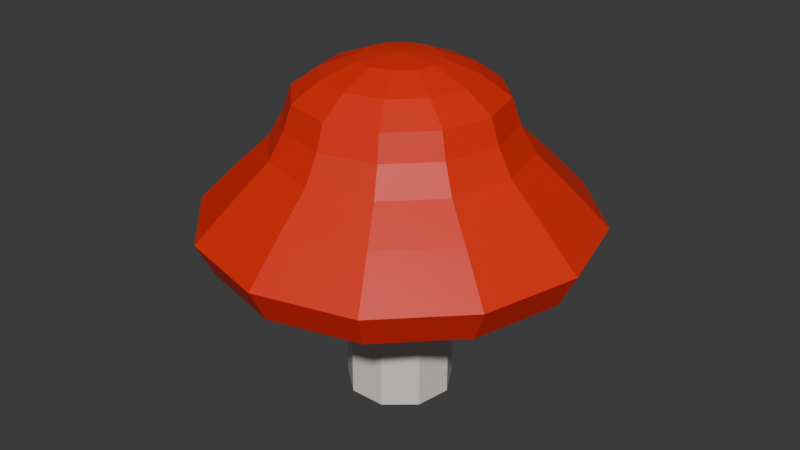 # Source: Mushroom.blend  (saved by Blender 4.3.34; exported with 4.5.12 LTS)
import bpy
from mathutils import Matrix  # noqa: F401  (used for matrix-valued properties, if any)

bpy.ops.wm.read_factory_settings(use_empty=True)
scene = bpy.context.scene
scene.name = 'Scene'

# ---- collections
col_collection = bpy.data.collections.new('Collection'); scene.collection.children.link(col_collection)

# ---- materials (node trees are filled in below, after node groups)
mat_mashroom_cylinder = bpy.data.materials.new('Mashroom_Cylinder')
mat_mashroom_top = bpy.data.materials.new('Mashroom_Top')

# ---- material node trees
mat_mashroom_cylinder.use_nodes = True; mat_mashroom_cylinder.node_tree.nodes.clear()
_N = mat_mashroom_cylinder.node_tree.nodes; _L = mat_mashroom_cylinder.node_tree.links
n0 = _N.new('ShaderNodeBsdfPrincipled'); n0.name = 'Principled BSDF'; n0.location = (10, 300)
n0.inputs[0].default_value = (0.7797, 0.7306, 0.7005, 1.0)
n0.inputs[2].default_value = 0.3341
n1 = _N.new('ShaderNodeOutputMaterial'); n1.name = 'Material Output'; n1.location = (300, 300)
_L.new(n0.outputs[0], n1.inputs[0])
n1.is_active_output = True
mat_mashroom_top.use_nodes = True; mat_mashroom_top.node_tree.nodes.clear()
_N = mat_mashroom_top.node_tree.nodes; _L = mat_mashroom_top.node_tree.links
n0 = _N.new('ShaderNodeBsdfPrincipled'); n0.name = 'Principled BSDF'; n0.location = (33, 167)
n0.inputs[0].default_value = (0.8002, 0.01916, 0.00144, 1.0)
n1 = _N.new('ShaderNodeOutputMaterial'); n1.name = 'Material Output'; n1.location = (300, 300)
n2 = _N.new('ShaderNodeValToRGB'); n2.name = 'Color Ramp'; n2.location = (-22, 544)
while len(n2.color_ramp.elements) > 1: n2.color_ramp.elements.remove(n2.color_ramp.elements[-1])
n2.color_ramp.elements[0].position = 0.6955; n2.color_ramp.elements[0].color = (0.3236, 0.02179, 0.01324, 1.0)
_e = n2.color_ramp.elements.new(0.7568); _e.color = (1.0, 1.0, 1.0, 1.0)
n3 = _N.new('ShaderNodeMapping'); n3.name = 'Mapping'; n3.location = (-450, 220)
n4 = _N.new('ShaderNodeTexCoord'); n4.name = 'Texture Coordinate'; n4.location = (-630, 220)
n5 = _N.new('ShaderNodeSeparateXYZ'); n5.name = 'Separate XYZ'; n5.location = (-305, 540)
_L.new(n0.outputs[0], n1.inputs[0])
_L.new(n4.outputs[2], n3.inputs[0])
_L.new(n3.outputs[0], n5.inputs[0])
_L.new(n5.outputs[1], n2.inputs[0])
n1.is_active_output = True

# ---- world
world_world = bpy.data.worlds.new('World'); scene.world = world_world
world_world.use_nodes = True; world_world.node_tree.nodes.clear()
_N = world_world.node_tree.nodes; _L = world_world.node_tree.links
n0 = _N.new('ShaderNodeOutputWorld'); n0.name = 'World Output'; n0.location = (300, 300)
n1 = _N.new('ShaderNodeBackground'); n1.name = 'Background'; n1.location = (10, 300)
n1.inputs[0].default_value = (0.05088, 0.05088, 0.05088, 1.0)
_L.new(n1.outputs[0], n0.inputs[0])
n0.is_active_output = True
world_world.color = (0.05088, 0.05088, 0.05088)
world_world.sun_shadow_jitter_overblur = 0.0

# ---- meshes
me_cylinder_001 = bpy.data.meshes.new('Cylinder.001')
me_cylinder_001.from_pydata([(0.0, 0.2656, 1.04), (0.0, 0.2656, 0.02285), (0.1707, 0.2035, 1.04), (0.1707, 0.2035, 0.02285), (0.2616, 0.04612, 1.04), (0.2616, 0.04612, 0.02285), (0.23, -0.1328, 1.04), (0.23, -0.1328, 0.02285), (0.09084, -0.2496, 1.04), (0.09084, -0.2496, 0.02285), (-0.09084, -0.2496, 1.04), (-0.09084, -0.2496, 0.02285), (-0.23, -0.1328, 1.04), (-0.23, -0.1328, 0.02285), (-0.2616, 0.04612, 1.04), (-0.2616, 0.04612, 0.02285), (-0.1707, 0.2035, 1.04), (-0.1707, 0.2035, 0.02285)], [], [(0, 1, 3, 2), (2, 3, 5, 4), (4, 5, 7, 6), (6, 7, 9, 8), (8, 9, 11, 10), (10, 11, 13, 12), (12, 13, 15, 14), (3, 1, 17, 15, 13, 11, 9, 7, 5), (14, 15, 17, 16), (16, 17, 1, 0), (0, 2, 4, 6, 8, 10, 12, 14, 16)])
_uv = me_cylinder_001.uv_layers.new(name='UVMap')
_uv.uv.foreach_set('vector', [1.0, 0.5, 1.0, 1.0, 0.8889, 1.0, 0.8889, 0.5, 0.8889, 0.5, 0.8889, 1.0, 0.7778, 1.0, 0.7778, 0.5, 0.7778, 0.5, 0.7778, 1.0, 0.6667, 1.0, 0.6667, 0.5, 0.6667, 0.5, 0.6667, 1.0, 0.5556, 1.0, 0.5556, 0.5, 0.5556, 0.5, 0.5556, 1.0, 0.4444, 1.0, 0.4444, 0.5, 0.4444, 0.5, 0.4444, 1.0, 0.3333, 1.0, 0.3333, 0.5, 0.3333, 0.5, 0.3333, 1.0, 0.2222, 1.0, 0.2222, 0.5, 0.4043, 0.4339, 0.25, 0.49, 0.09573, 0.4339, 0.01365, 0.2917, 0.04215, 0.13, 0.1679, 0.02447, 0.3321, 0.02447, 0.4578, 0.13, 0.4864, 0.2917, 0.2222, 0.5, 0.2222, 1.0, 0.1111, 1.0, 0.1111, 0.5, 0.1111, 0.5, 0.1111, 1.0, 4.47e-08, 1.0, 4.47e-08, 0.5, 0.75, 0.49, 0.9043, 0.4339, 0.9864, 0.2917, 0.9578, 0.13, 0.8321, 0.02447, 0.6679, 0.02447, 0.5422, 0.13, 0.5136, 0.2917, 0.5957, 0.4339])
me_cylinder_001.materials.append(mat_mashroom_cylinder)
me_cylinder_001.update()
me_sphere = bpy.data.meshes.new('Sphere')
me_sphere.from_pydata([(1.227e-09, 0.5376, 1.414), (6.76e-09, 0.6108, 1.282), (0.09755, 0.169, 1.694), (0.1827, 0.3164, 1.627), (0.2482, 0.4299, 1.534), (0.2688, 0.4656, 1.414), (0.3054, 0.529, 1.282), (0.3821, 0.6619, 1.136), (0.4806, 0.8325, 0.9356), (0.4389, 0.7602, 0.7712), (0.169, 0.09755, 1.694), (0.3164, 0.1827, 1.627), (0.4299, 0.2482, 1.534), (0.4656, 0.2688, 1.414), (0.529, 0.3054, 1.282), (0.6619, 0.3821, 1.136), (0.8325, 0.4806, 0.9356), (0.7602, 0.4389, 0.7712), (0.1951, 0.0, 1.694), (0.3654, -1.242e-08, 1.627), (0.4964, -1.885e-08, 1.534), (0.5376, -9.041e-09, 1.414), (0.6108, -8.702e-09, 1.282), (0.7643, -1.964e-08, 1.136), (0.9613, -9.758e-11, 0.9356), (0.8778, -6.07e-10, 0.7712), (0.169, -0.09755, 1.694), (0.3164, -0.1827, 1.627), (0.4299, -0.2482, 1.534), (0.4656, -0.2688, 1.414), (0.529, -0.3054, 1.282), (0.6619, -0.3821, 1.136), (0.8325, -0.4806, 0.9356), (0.7602, -0.4389, 0.7712), (0.09755, -0.169, 1.694), (0.1827, -0.3164, 1.627), (0.2482, -0.4299, 1.534), (0.2688, -0.4656, 1.414), (0.3054, -0.529, 1.282), (0.3821, -0.6619, 1.136), (0.4806, -0.8325, 0.9356), (0.4389, -0.7602, 0.7712), (0.0, -0.1951, 1.694), (5.468e-10, -0.3654, 1.627), (-2.811e-08, -0.4964, 1.534), (-4.409e-08, -0.5376, 1.414), (-1.513e-08, -0.6108, 1.282), (5.689e-09, -0.7643, 1.136), (-9.711e-11, -0.9613, 0.9356), (-6.07e-10, -0.8778, 0.7712), (-0.09755, -0.169, 1.694), (-0.1827, -0.3164, 1.627), (-0.2482, -0.4299, 1.534), (-0.2688, -0.4656, 1.414), (-0.3054, -0.529, 1.282), (-0.3821, -0.6619, 1.136), (-0.4806, -0.8325, 0.9356), (-0.4389, -0.7602, 0.7712), (-0.169, -0.09755, 1.694), (-0.3164, -0.1827, 1.627), (-0.4299, -0.2482, 1.534), (-0.4656, -0.2688, 1.414), (-0.529, -0.3054, 1.282), (-0.6619, -0.3821, 1.136), (-0.8325, -0.4806, 0.9356), (-0.7602, -0.4389, 0.7712), (-0.1951, 0.0, 1.694), (-0.3654, -1.242e-08, 1.627), (-0.4964, 6.103e-08, 1.534), (-0.5376, 1.043e-07, 1.414), (-0.6108, 7.888e-08, 1.282), (-0.7643, -1.964e-08, 1.136), (-0.9613, -9.758e-11, 0.9356), (-0.8778, -6.07e-10, 0.7712), (-0.169, 0.09755, 1.694), (-0.3164, 0.1827, 1.627), (-0.4299, 0.2482, 1.534), (-0.4656, 0.2688, 1.414), (-0.529, 0.3054, 1.282), (-0.6619, 0.3821, 1.136), (-0.8325, 0.4806, 0.9356), (-0.7602, 0.4389, 0.7712), (-0.09755, 0.169, 1.694), (-0.1827, 0.3164, 1.627), (-0.2482, 0.4299, 1.534), (-0.2688, 0.4656, 1.414), (-0.3054, 0.529, 1.282), (-0.3821, 0.6619, 1.136), (-0.4806, 0.8325, 0.9356), (-0.4389, 0.7602, 0.7712), (0.0, 0.0, 1.714), (0.0, 0.1951, 1.694), (-1.368e-08, 0.3654, 1.627), (6.509e-08, 0.4964, 1.534), (-1.896e-08, 0.7643, 1.136), (-9.711e-11, 0.9613, 0.9356), (-6.07e-10, 0.8778, 0.7712)], [], [(96, 95, 8, 9), (91, 90, 2), (92, 91, 2, 3), (93, 92, 3, 4), (0, 93, 4, 5), (1, 0, 5, 6), (94, 1, 6, 7), (95, 94, 7, 8), (8, 7, 15, 16), (9, 8, 16, 17), (2, 90, 10), (3, 2, 10, 11), (4, 3, 11, 12), (5, 4, 12, 13), (6, 5, 13, 14), (7, 6, 14, 15), (12, 11, 19, 20), (13, 12, 20, 21), (14, 13, 21, 22), (15, 14, 22, 23), (16, 15, 23, 24), (17, 16, 24, 25), (10, 90, 18), (11, 10, 18, 19), (24, 23, 31, 32), (25, 24, 32, 33), (18, 90, 26), (19, 18, 26, 27), (20, 19, 27, 28), (21, 20, 28, 29), (22, 21, 29, 30), (23, 22, 30, 31), (29, 28, 36, 37), (30, 29, 37, 38), (31, 30, 38, 39), (32, 31, 39, 40), (33, 32, 40, 41), (26, 90, 34), (27, 26, 34, 35), (28, 27, 35, 36), (41, 40, 48, 49), (34, 90, 42), (35, 34, 42, 43), (36, 35, 43, 44), (37, 36, 44, 45), (38, 37, 45, 46), (39, 38, 46, 47), (40, 39, 47, 48), (45, 44, 52, 53), (46, 45, 53, 54), (47, 46, 54, 55), (48, 47, 55, 56), (49, 48, 56, 57), (42, 90, 50), (43, 42, 50, 51), (44, 43, 51, 52), (57, 56, 64, 65), (50, 90, 58), (51, 50, 58, 59), (52, 51, 59, 60), (53, 52, 60, 61), (54, 53, 61, 62), (55, 54, 62, 63), (56, 55, 63, 64), (62, 61, 69, 70), (63, 62, 70, 71), (64, 63, 71, 72), (65, 64, 72, 73), (58, 90, 66), (59, 58, 66, 67), (60, 59, 67, 68), (61, 60, 68, 69), (67, 66, 74, 75), (68, 67, 75, 76), (69, 68, 76, 77), (70, 69, 77, 78), (71, 70, 78, 79), (72, 71, 79, 80), (73, 72, 80, 81), (66, 90, 74), (79, 78, 86, 87), (80, 79, 87, 88), (81, 80, 88, 89), (74, 90, 82), (75, 74, 82, 83), (76, 75, 83, 84), (77, 76, 84, 85), (78, 77, 85, 86), (83, 82, 91, 92), (84, 83, 92, 93), (85, 84, 93, 0), (86, 85, 0, 1), (87, 86, 1, 94), (88, 87, 94, 95), (89, 88, 95, 96), (82, 90, 91), (17, 25, 33, 41, 49, 57, 65, 73, 81, 89, 96, 9)])
_uv = me_sphere.uv_layers.new(name='UVMap')
_uv.uv.foreach_set('vector', [0.75, 0.5, 0.75, 0.5625, 0.6667, 0.5625, 0.6667, 0.5, 0.75, 0.9375, 0.7083, 1.0, 0.6667, 0.9375, 0.75, 0.875, 0.75, 0.9375, 0.6667, 0.9375, 0.6667, 0.875, 0.75, 0.8125, 0.75, 0.875, 0.6667, 0.875, 0.6667, 0.8125, 0.75, 0.75, 0.75, 0.8125, 0.6667, 0.8125, 0.6667, 0.75, 0.75, 0.6875, 0.75, 0.75, 0.6667, 0.75, 0.6667, 0.6875, 0.75, 0.625, 0.75, 0.6875, 0.6667, 0.6875, 0.6667, 0.625, 0.75, 0.5625, 0.75, 0.625, 0.6667, 0.625, 0.6667, 0.5625, 0.6667, 0.5625, 0.6667, 0.625, 0.5833, 0.625, 0.5833, 0.5625, 0.6667, 0.5, 0.6667, 0.5625, 0.5833, 0.5625, 0.5833, 0.5, 0.6667, 0.9375, 0.625, 1.0, 0.5833, 0.9375, 0.6667, 0.875, 0.6667, 0.9375, 0.5833, 0.9375, 0.5833, 0.875, 0.6667, 0.8125, 0.6667, 0.875, 0.5833, 0.875, 0.5833, 0.8125, 0.6667, 0.75, 0.6667, 0.8125, 0.5833, 0.8125, 0.5833, 0.75, 0.6667, 0.6875, 0.6667, 0.75, 0.5833, 0.75, 0.5833, 0.6875, 0.6667, 0.625, 0.6667, 0.6875, 0.5833, 0.6875, 0.5833, 0.625, 0.5833, 0.8125, 0.5833, 0.875, 0.5, 0.875, 0.5, 0.8125, 0.5833, 0.75, 0.5833, 0.8125, 0.5, 0.8125, 0.5, 0.75, 0.5833, 0.6875, 0.5833, 0.75, 0.5, 0.75, 0.5, 0.6875, 0.5833, 0.625, 0.5833, 0.6875, 0.5, 0.6875, 0.5, 0.625, 0.5833, 0.5625, 0.5833, 0.625, 0.5, 0.625, 0.5, 0.5625, 0.5833, 0.5, 0.5833, 0.5625, 0.5, 0.5625, 0.5, 0.5, 0.5833, 0.9375, 0.5417, 1.0, 0.5, 0.9375, 0.5833, 0.875, 0.5833, 0.9375, 0.5, 0.9375, 0.5, 0.875, 0.5, 0.5625, 0.5, 0.625, 0.4167, 0.625, 0.4167, 0.5625, 0.5, 0.5, 0.5, 0.5625, 0.4167, 0.5625, 0.4167, 0.5, 0.5, 0.9375, 0.4583, 1.0, 0.4167, 0.9375, 0.5, 0.875, 0.5, 0.9375, 0.4167, 0.9375, 0.4167, 0.875, 0.5, 0.8125, 0.5, 0.875, 0.4167, 0.875, 0.4167, 0.8125, 0.5, 0.75, 0.5, 0.8125, 0.4167, 0.8125, 0.4167, 0.75, 0.5, 0.6875, 0.5, 0.75, 0.4167, 0.75, 0.4167, 0.6875, 0.5, 0.625, 0.5, 0.6875, 0.4167, 0.6875, 0.4167, 0.625, 0.4167, 0.75, 0.4167, 0.8125, 0.3333, 0.8125, 0.3333, 0.75, 0.4167, 0.6875, 0.4167, 0.75, 0.3333, 0.75, 0.3333, 0.6875, 0.4167, 0.625, 0.4167, 0.6875, 0.3333, 0.6875, 0.3333, 0.625, 0.4167, 0.5625, 0.4167, 0.625, 0.3333, 0.625, 0.3333, 0.5625, 0.4167, 0.5, 0.4167, 0.5625, 0.3333, 0.5625, 0.3333, 0.5, 0.4167, 0.9375, 0.375, 1.0, 0.3333, 0.9375, 0.4167, 0.875, 0.4167, 0.9375, 0.3333, 0.9375, 0.3333, 0.875, 0.4167, 0.8125, 0.4167, 0.875, 0.3333, 0.875, 0.3333, 0.8125, 0.3333, 0.5, 0.3333, 0.5625, 0.25, 0.5625, 0.25, 0.5, 0.3333, 0.9375, 0.2917, 1.0, 0.25, 0.9375, 0.3333, 0.875, 0.3333, 0.9375, 0.25, 0.9375, 0.25, 0.875, 0.3333, 0.8125, 0.3333, 0.875, 0.25, 0.875, 0.25, 0.8125, 0.3333, 0.75, 0.3333, 0.8125, 0.25, 0.8125, 0.25, 0.75, 0.3333, 0.6875, 0.3333, 0.75, 0.25, 0.75, 0.25, 0.6875, 0.3333, 0.625, 0.3333, 0.6875, 0.25, 0.6875, 0.25, 0.625, 0.3333, 0.5625, 0.3333, 0.625, 0.25, 0.625, 0.25, 0.5625, 0.25, 0.75, 0.25, 0.8125, 0.1667, 0.8125, 0.1667, 0.75, 0.25, 0.6875, 0.25, 0.75, 0.1667, 0.75, 0.1667, 0.6875, 0.25, 0.625, 0.25, 0.6875, 0.1667, 0.6875, 0.1667, 0.625, 0.25, 0.5625, 0.25, 0.625, 0.1667, 0.625, 0.1667, 0.5625, 0.25, 0.5, 0.25, 0.5625, 0.1667, 0.5625, 0.1667, 0.5, 0.25, 0.9375, 0.2083, 1.0, 0.1667, 0.9375, 0.25, 0.875, 0.25, 0.9375, 0.1667, 0.9375, 0.1667, 0.875, 0.25, 0.8125, 0.25, 0.875, 0.1667, 0.875, 0.1667, 0.8125, 0.1667, 0.5, 0.1667, 0.5625, 0.08333, 0.5625, 0.08333, 0.5, 0.1667, 0.9375, 0.125, 1.0, 0.08333, 0.9375, 0.1667, 0.875, 0.1667, 0.9375, 0.08333, 0.9375, 0.08333, 0.875, 0.1667, 0.8125, 0.1667, 0.875, 0.08333, 0.875, 0.08333, 0.8125, 0.1667, 0.75, 0.1667, 0.8125, 0.08333, 0.8125, 0.08333, 0.75, 0.1667, 0.6875, 0.1667, 0.75, 0.08333, 0.75, 0.08333, 0.6875, 0.1667, 0.625, 0.1667, 0.6875, 0.08333, 0.6875, 0.08333, 0.625, 0.1667, 0.5625, 0.1667, 0.625, 0.08333, 0.625, 0.08333, 0.5625, 0.08333, 0.6875, 0.08333, 0.75, 0.0, 0.75, 0.0, 0.6875, 0.08333, 0.625, 0.08333, 0.6875, 0.0, 0.6875, 2.98e-08, 0.625, 0.08333, 0.5625, 0.08333, 0.625, 2.98e-08, 0.625, 0.0, 0.5625, 0.08333, 0.5, 0.08333, 0.5625, 0.0, 0.5625, 0.0, 0.5, 0.08333, 0.9375, 0.04167, 1.0, 0.0, 0.9375, 0.08333, 0.875, 0.08333, 0.9375, 0.0, 0.9375, 2.98e-08, 0.875, 0.08333, 0.8125, 0.08333, 0.875, 2.98e-08, 0.875, 0.0, 0.8125, 0.08333, 0.75, 0.08333, 0.8125, 0.0, 0.8125, 0.0, 0.75, 1.0, 0.875, 1.0, 0.9375, 0.9167, 0.9375, 0.9167, 0.875, 1.0, 0.8125, 1.0, 0.875, 0.9167, 0.875, 0.9167, 0.8125, 1.0, 0.75, 1.0, 0.8125, 0.9167, 0.8125, 0.9167, 0.75, 1.0, 0.6875, 1.0, 0.75, 0.9167, 0.75, 0.9167, 0.6875, 1.0, 0.625, 1.0, 0.6875, 0.9167, 0.6875, 0.9167, 0.625, 1.0, 0.5625, 1.0, 0.625, 0.9167, 0.625, 0.9167, 0.5625, 1.0, 0.5, 1.0, 0.5625, 0.9167, 0.5625, 0.9167, 0.5, 1.0, 0.9375, 0.9583, 1.0, 0.9167, 0.9375, 0.9167, 0.625, 0.9167, 0.6875, 0.8333, 0.6875, 0.8333, 0.625, 0.9167, 0.5625, 0.9167, 0.625, 0.8333, 0.625, 0.8333, 0.5625, 0.9167, 0.5, 0.9167, 0.5625, 0.8333, 0.5625, 0.8333, 0.5, 0.9167, 0.9375, 0.875, 1.0, 0.8333, 0.9375, 0.9167, 0.875, 0.9167, 0.9375, 0.8333, 0.9375, 0.8333, 0.875, 0.9167, 0.8125, 0.9167, 0.875, 0.8333, 0.875, 0.8333, 0.8125, 0.9167, 0.75, 0.9167, 0.8125, 0.8333, 0.8125, 0.8333, 0.75, 0.9167, 0.6875, 0.9167, 0.75, 0.8333, 0.75, 0.8333, 0.6875, 0.8333, 0.875, 0.8333, 0.9375, 0.75, 0.9375, 0.75, 0.875, 0.8333, 0.8125, 0.8333, 0.875, 0.75, 0.875, 0.75, 0.8125, 0.8333, 0.75, 0.8333, 0.8125, 0.75, 0.8125, 0.75, 0.75, 0.8333, 0.6875, 0.8333, 0.75, 0.75, 0.75, 0.75, 0.6875, 0.8333, 0.625, 0.8333, 0.6875, 0.75, 0.6875, 0.75, 0.625, 0.8333, 0.5625, 0.8333, 0.625, 0.75, 0.625, 0.75, 0.5625, 0.8333, 0.5, 0.8333, 0.5625, 0.75, 0.5625, 0.75, 0.5, 0.8333, 0.9375, 0.7917, 1.0, 0.75, 0.9375, 0.5833, 0.5, 0.5, 0.5, 0.4167, 0.5, 0.3333, 0.5, 0.25, 0.5, 0.1667, 0.5, 0.08333, 0.5, 0.0, 0.5, 0.9167, 0.5, 0.8333, 0.5, 0.75, 0.5, 0.6667, 0.5])
me_sphere.materials.append(mat_mashroom_top)
me_sphere.update()

# ---- objects
ob_cylinder = bpy.data.objects.new('Cylinder', me_cylinder_001)
ob_sphere = bpy.data.objects.new('Sphere', me_sphere)

# ---- transforms, parenting, visibility, modifiers, constraints
ob_cylinder.location = (0.0, 0.0, 0.0)
ob_sphere.location = (0.0, 0.0, 0.0)

# ---- collection membership
col_collection.objects.link(ob_cylinder)
col_collection.objects.link(ob_sphere)

# ---- scene / render settings (as saved in the file)
scene.frame_start = 1; scene.frame_end = 250; scene.frame_set(1)
scene.render.engine = 'BLENDER_EEVEE_NEXT'
bpy.context.view_layer.update()

# ---- added for rendering (the .blend has no active camera and no usable light): camera, sun
cam_auto = bpy.data.cameras.new('AutoCamera')
cam_auto.lens = 50.0
cam_auto.sensor_width = 36.0
cam_auto.clip_end = 1000.0
ob_auto_camera = bpy.data.objects.new('AutoCamera', cam_auto)
scene.collection.objects.link(ob_auto_camera)
ob_auto_camera.location = (2.96233, -3.55479, 3.2381)
ob_auto_camera.rotation_euler = (1.09748, -7.21219e-08, 0.694738)
scene.camera = ob_auto_camera
light_auto_sun = bpy.data.lights.new('AutoSun', 'SUN')
light_auto_sun.energy = 3.0
light_auto_sun.angle = 0.0523599
ob_auto_sun = bpy.data.objects.new('AutoSun', light_auto_sun)
scene.collection.objects.link(ob_auto_sun)
ob_auto_sun.rotation_euler = (0.872665, 0.174533, 0.523599)
bpy.context.view_layer.update()
